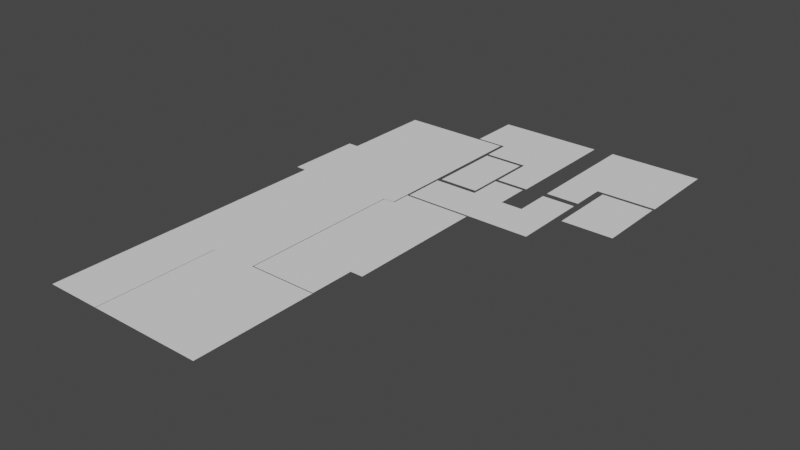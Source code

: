 # Source: Apartment.blend  (saved by Blender 2.93.20; exported with 4.5.12 LTS)
import bpy
from mathutils import Matrix  # noqa: F401  (used for matrix-valued properties, if any)

bpy.ops.wm.read_factory_settings(use_empty=True)
scene = bpy.context.scene
scene.name = 'Scene'

# ---- collections
col_collection = bpy.data.collections.new('Collection'); scene.collection.children.link(col_collection)

# ---- world
world_world = bpy.data.worlds.new('World'); scene.world = world_world
world_world.use_nodes = True; world_world.node_tree.nodes.clear()
_N = world_world.node_tree.nodes; _L = world_world.node_tree.links
n0 = _N.new('ShaderNodeOutputWorld'); n0.name = 'World Output'; n0.location = (300, 300)
n1 = _N.new('ShaderNodeBackground'); n1.name = 'Background'; n1.location = (10, 300)
n1.inputs[0].default_value = (0.05088, 0.05088, 0.05088, 1.0)
_L.new(n1.outputs[0], n0.inputs[0])
n0.is_active_output = True
world_world.color = (0.05088, 0.05088, 0.05088)
world_world.use_sun_shadow = False
world_world.sun_shadow_jitter_overblur = 0.0

# ---- meshes
me_plane = bpy.data.meshes.new('Plane')
me_plane.from_pydata([(-1.0, -1.0, 0.0), (1.0, -1.0, 0.0), (-1.0, 1.0, 0.0), (1.0, 1.0, 0.0), (-1.0, -0.01038, 0.0), (1.0, -0.01038, 0.0), (1.0, 0.4429, 0.0), (-1.0, 0.4429, 0.0), (-1.207, -0.01038, 0.0), (-1.207, 0.4429, 0.0), (1.215, 1.0, 0.0), (1.215, -0.01038, 0.0), (1.215, 0.4429, 0.0), (-1.0, -0.1185, 0.0), (1.0, -0.1185, 0.0), (-1.003, -1.0, 0.0), (0.09535, -1.0, 0.0), (-1.003, -1.725, 0.0), (0.09535, -1.725, 0.0), (0.1045, -1.0, 0.0), (2.346, -1.0, 0.0), (0.1045, -1.725, 0.0), (2.346, -1.725, 0.0), (1.013, -0.008398, 0.0), (2.34, -0.008398, 0.0), (1.013, -0.9948, 0.0), (2.34, -0.9948, 0.0), (1.236, -0.008398, 0.0), (1.236, -0.9948, 0.0), (2.34, 0.1035, 0.0), (1.236, 0.1035, 0.0), (1.013, -0.7312, 0.0), (2.34, -0.7312, 0.0), (1.236, -0.7312, 0.0), (2.586, -0.008398, 0.0), (2.586, 0.1035, 0.0), (2.586, -0.7312, 0.0), (3.824, 0.115, 0.0), (1.261, 0.115, 0.0), (3.824, 0.3652, 0.0), (1.261, 0.3652, 0.0), (2.766, 1.32, 0.0), (0.6758, 1.32, 0.0), (2.766, 1.012, 0.0), (0.6758, 1.012, 0.0), (1.28, 1.32, 0.0), (1.28, 1.012, 0.0), (2.766, 0.8514, 0.0), (1.28, 0.8514, 0.0), (2.129, 1.32, 0.0), (2.129, 1.012, 0.0), (2.129, 0.8514, 0.0), (2.766, 0.5896, 0.0), (2.129, 0.5896, 0.0), (2.073, 0.8302, 0.0), (1.293, 0.8302, 0.0), (2.073, 0.3922, 0.0), (1.293, 0.3922, 0.0), (2.734, 0.115, 0.0), (2.734, 0.3652, 0.0), (2.122, 0.115, 0.0), (2.122, 0.3652, 0.0), (2.734, 0.5666, 0.0), (2.122, 0.5666, 0.0), (3.165, 0.115, 0.0), (3.165, 0.3652, 0.0), (3.824, 0.5752, 0.0), (3.165, 0.5752, 0.0), (3.824, 0.6155, 0.0), (3.165, 0.6155, 0.0), (3.824, 1.329, 0.0), (3.165, 1.329, 0.0), (3.824, 0.8226, 0.0), (3.165, 0.8226, 0.0), (5.0, 1.329, 0.0), (5.0, 0.8226, 0.0), (3.971, 0.8025, 0.0), (4.987, 0.8025, 0.0), (3.971, 0.3825, 0.0), (4.987, 0.3825, 0.0)], [], [(7, 6, 3, 2), (13, 14, 5, 4), (4, 5, 6, 7), (4, 7, 9, 8), (6, 5, 11, 12), (3, 6, 12, 10), (0, 1, 14, 13), (16, 15, 17, 18), (20, 19, 21, 22), (33, 31, 25, 28), (32, 33, 28, 26), (27, 24, 29, 30), (24, 27, 33, 32), (27, 23, 31, 33), (24, 32, 36, 34), (29, 24, 34, 35), (64, 37, 39, 65), (49, 41, 43, 50), (42, 45, 46, 44), (50, 43, 47, 51), (46, 50, 51, 48), (45, 49, 50, 46), (51, 47, 52, 53), (55, 54, 56, 57), (60, 58, 59, 61), (38, 60, 61, 40), (61, 59, 62, 63), (58, 64, 65, 59), (65, 39, 66, 67), (73, 72, 70, 71), (69, 68, 72, 73), (70, 72, 75, 74), (77, 76, 78, 79)])
_uv = me_plane.uv_layers.new(name='UVMap')
_uv.uv.foreach_set('vector', [0.0, 0.7215, 1.0, 0.7215, 1.0, 1.0, 0.0, 1.0, 0.0, 0.4408, 1.0, 0.4408, 1.0, 0.4948, 0.0, 0.4948, 0.0, 0.4948, 1.0, 0.4948, 1.0, 0.7215, 0.0, 0.7215, 0.0, 0.4948, 0.0, 0.7215, 0.0, 0.7215, 0.0, 0.4948, 1.0, 0.7215, 1.0, 0.4948, 1.0, 0.4948, 1.0, 0.7215, 1.0, 1.0, 1.0, 0.7215, 1.0, 0.7215, 1.0, 1.0, 0.0, 0.0, 1.0, 0.0, 1.0, 0.4408, 0.0, 0.4408, 0.0, 0.0, 0.0, 0.0, 0.0, 0.0, 0.0, 0.0, 0.0, 0.0, 0.0, 0.0, 0.0, 0.0, 0.0, 0.0, 0.0, 0.0, 0.0, 0.0, 0.0, 0.0, 0.0, 0.0, 0.0, 0.0, 0.0, 0.0, 0.0, 0.0, 0.0, 0.0, 0.0, 0.0, 0.0, 0.0, 0.0, 0.0, 0.0, 0.0, 0.0, 0.0, 0.0, 0.0, 0.0, 0.0, 0.0, 0.0, 0.0, 0.0, 0.0, 0.0, 0.0, 0.0, 0.0, 0.0, 0.0, 0.0, 0.0, 0.0, 0.0, 0.0, 0.0, 0.0, 0.0, 0.0, 0.0, 0.0, 0.0, 0.0, 0.0, 0.0, 0.0, 0.0, 0.0, 0.0, 0.0, 0.0, 0.0, 0.0, 0.0, 0.0, 0.0, 0.0, 0.0, 0.0, 0.0, 0.0, 0.0, 0.0, 0.0, 0.0, 0.0, 0.0, 0.0, 0.0, 0.0, 0.0, 0.0, 0.0, 0.0, 0.0, 0.0, 0.0, 0.0, 0.0, 0.0, 0.0, 0.0, 0.0, 0.0, 0.0, 0.0, 0.0, 0.0, 0.0, 0.0, 0.0, 0.0, 0.0, 0.0, 0.0, 0.0, 0.0, 0.0, 0.0, 0.0, 0.0, 0.0, 0.0, 0.0, 0.0, 0.0, 0.0, 0.0, 0.0, 0.0, 0.0, 0.0, 0.0, 0.0, 0.0, 0.0, 0.0, 0.0, 0.0, 0.0, 0.0, 0.0, 0.0, 0.0, 0.0, 0.0, 0.0, 0.0, 0.0, 0.0, 0.0, 0.0, 0.0, 0.0, 0.0, 0.0, 0.0, 0.0, 0.0, 0.0, 0.0, 0.0, 0.0, 0.0, 0.0, 0.0, 0.0, 0.0, 0.0, 0.0, 0.0, 0.0, 0.0, 0.0, 0.0, 0.0, 0.0, 0.0, 0.0, 0.0, 0.0, 0.0, 0.0, 0.0, 0.0, 0.0, 0.0, 0.0, 0.0, 0.0, 0.0, 0.0, 0.0, 0.0, 0.0, 0.0, 0.0, 0.0, 0.0, 0.0, 0.0])
me_plane.use_remesh_fix_poles = True
me_plane.use_remesh_preserve_attributes = False
me_plane.update()

# ---- objects
ob_empty_001 = bpy.data.objects.new('Empty.001', None)
ob_plane = bpy.data.objects.new('Plane', me_plane)

# ---- transforms, parenting, visibility, modifiers, constraints
ob_empty_001.location = (0.0, 0.0, 0.0)
ob_empty_001.scale = (14.74, 14.74, 14.74)
ob_empty_001.empty_display_type = 'IMAGE'
ob_empty_001.empty_display_size = 5.0
ob_empty_001.use_empty_image_alpha = True
ob_empty_001.color = (1.0, 1.0, 1.0, 0.2152)
ob_plane.location = (-8.511, 2.313, 0.0)
ob_plane.scale = (4.567, 15.17, 1.0)

# ---- collection membership
col_collection.objects.link(ob_empty_001)
col_collection.objects.link(ob_plane)

# ---- scene / render settings (as saved in the file)
scene.frame_start = 1; scene.frame_end = 250; scene.frame_set(1)
scene.render.engine = 'BLENDER_EEVEE_NEXT'
scene.cycles.use_denoising = False
scene.cycles.samples = 128
scene.cycles.sampling_pattern = 'TABULATED_SOBOL'
scene.cycles.use_adaptive_sampling = False
scene.cycles.use_light_tree = False
scene.view_settings.view_transform = 'Filmic'
bpy.context.view_layer.update()

# ---- added for rendering (the .blend has no active camera and no usable light): camera, sun
cam_auto = bpy.data.cameras.new('AutoCamera')
cam_auto.lens = 50.0
cam_auto.sensor_width = 36.0
cam_auto.clip_end = 1000.0
ob_auto_camera = bpy.data.objects.new('AutoCamera', cam_auto)
scene.collection.objects.link(ob_auto_camera)
ob_auto_camera.location = (50.41, -61.0046, 40.2077)
ob_auto_camera.rotation_euler = (1.09748, -7.21219e-08, 0.694738)
scene.camera = ob_auto_camera
light_auto_sun = bpy.data.lights.new('AutoSun', 'SUN')
light_auto_sun.energy = 3.0
light_auto_sun.angle = 0.0523599
ob_auto_sun = bpy.data.objects.new('AutoSun', light_auto_sun)
scene.collection.objects.link(ob_auto_sun)
ob_auto_sun.rotation_euler = (0.872665, 0.174533, 0.523599)
bpy.context.view_layer.update()
